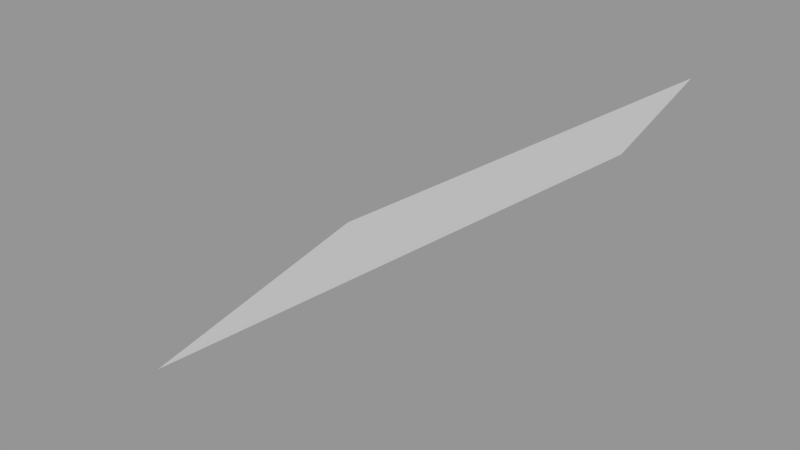 # Source: Surface026.blend  (saved by Blender 2.79.0; exported with 4.5.12 LTS)
import bpy
from mathutils import Matrix  # noqa: F401  (used for matrix-valued properties, if any)

bpy.ops.wm.read_factory_settings(use_empty=True)
scene = bpy.context.scene
scene.name = 'Scene'

# ---- collections
col_collection_1 = bpy.data.collections.new('Collection 1'); scene.collection.children.link(col_collection_1)

# ---- meshes
me_sphere_026 = bpy.data.meshes.new('Sphere.026')
me_sphere_026.from_pydata([(-0.3536, -0.1464, 0.9239), (-0.6533, -0.2706, 0.7071), (-0.3827, 2.499e-07, 0.9239), (-0.7071, 4.883e-07, 0.7071)], [], [(1, 0, 2, 3)])
_ca = me_sphere_026.color_attributes.new('Col', 'BYTE_COLOR', 'CORNER')
_ca.data.foreach_set('color', [1.0, 1.0, 1.0, 1.0, 1.0, 1.0, 1.0, 1.0, 1.0, 1.0, 1.0, 1.0, 1.0, 1.0, 1.0, 1.0])
me_sphere_026.use_remesh_preserve_volume = False
me_sphere_026.use_remesh_preserve_attributes = False
me_sphere_026.use_mirror_vertex_groups = False
me_sphere_026.update()

# ---- objects
ob_surface026 = bpy.data.objects.new('Surface026', me_sphere_026)

# ---- transforms, parenting, visibility, modifiers, constraints
ob_surface026.location = (0.0, 0.0, 0.0)
ob_surface026.scale = (1e+04, 1e+04, 1e+04)
ob_surface026.lineart.crease_threshold = 0.0

# ---- collection membership
col_collection_1.objects.link(ob_surface026)

# ---- scene / render settings (as saved in the file)
scene.frame_start = 1; scene.frame_end = 250; scene.frame_set(1)
scene.render.engine = 'BLENDER_EEVEE_NEXT'
scene.render.resolution_percentage = 50
scene.render.dither_intensity = 0.0
scene.cycles.use_denoising = False
scene.cycles.samples = 128
scene.cycles.sampling_pattern = 'TABULATED_SOBOL'
scene.cycles.use_adaptive_sampling = False
scene.cycles.use_light_tree = False
scene.cycles.blur_glossy = 0.0
scene.cycles.sample_clamp_indirect = 0.0
scene.view_settings.view_transform = 'Standard'
bpy.context.view_layer.update()

# ---- added for rendering (the .blend has no active camera and no usable light): camera, sun + grey world if the file has none
cam_auto = bpy.data.cameras.new('AutoCamera')
cam_auto.lens = 50.0
cam_auto.sensor_width = 36.0
cam_auto.clip_end = 80407.2
ob_auto_camera = bpy.data.objects.new('AutoCamera', cam_auto)
scene.collection.objects.link(ob_auto_camera)
ob_auto_camera.location = (-721.675, -6850.93, 11820.2)
ob_auto_camera.rotation_euler = (1.09748, -7.21219e-08, 0.694738)
scene.camera = ob_auto_camera
light_auto_sun = bpy.data.lights.new('AutoSun', 'SUN')
light_auto_sun.energy = 3.0
light_auto_sun.angle = 0.0523599
ob_auto_sun = bpy.data.objects.new('AutoSun', light_auto_sun)
scene.collection.objects.link(ob_auto_sun)
ob_auto_sun.rotation_euler = (0.872665, 0.174533, 0.523599)
if scene.world is None:
    world_auto = bpy.data.worlds.new('AutoWorld')
    world_auto.color = (0.3, 0.3, 0.3)
    scene.world = world_auto
bpy.context.view_layer.update()
